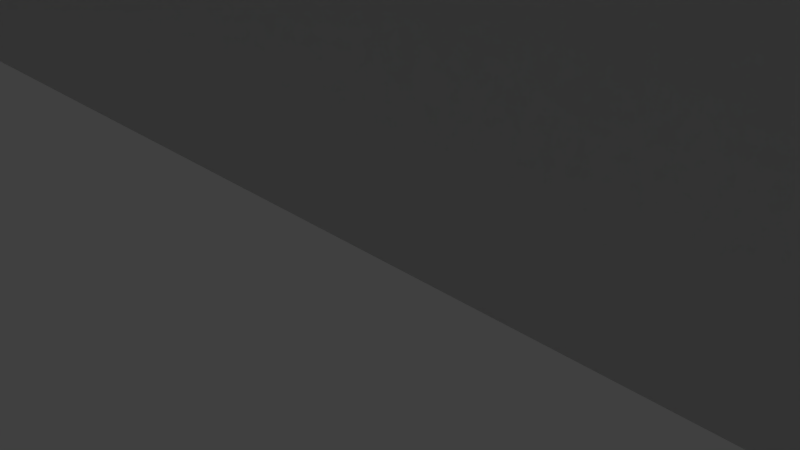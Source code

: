 # Source: VVNB-small-terminal.blend  (saved by Blender 2.79.0; exported with 4.5.12 LTS)
import bpy
from mathutils import Matrix  # noqa: F401  (used for matrix-valued properties, if any)

bpy.ops.wm.read_factory_settings(use_empty=True)
scene = bpy.context.scene
scene.name = 'Scene'

# ---- collections
col_collection_1 = bpy.data.collections.new('Collection 1'); scene.collection.children.link(col_collection_1)

# ---- materials (node trees are filled in below, after node groups)
mat_gangwaymaterial = bpy.data.materials.new('GangwayMaterial')
mat_gangwaymaterial.alpha_threshold = 0.0
mat_gangwaymaterial.use_transparent_shadow = False
mat_gangwaymaterial.roughness = 0.5
mat_buildingtowermaterial = bpy.data.materials.new('BuildingTowerMaterial')
mat_buildingtowermaterial.alpha_threshold = 0.0
mat_buildingtowermaterial.use_transparent_shadow = False
mat_buildingtowermaterial.roughness = 0.5
mat_buildingentrance_material = bpy.data.materials.new('BuildingEntrance Material')
mat_buildingentrance_material.alpha_threshold = 0.0
mat_buildingentrance_material.use_transparent_shadow = False
mat_buildingentrance_material.preview_render_type = 'CUBE'
mat_buildingentrance_material.roughness = 0.5
mat_buildinggate_material = bpy.data.materials.new('BuildingGate Material')
mat_buildinggate_material.alpha_threshold = 0.0
mat_buildinggate_material.use_transparent_shadow = False
mat_buildinggate_material.preview_render_type = 'CUBE'
mat_buildinggate_material.roughness = 0.5
mat_buildinggate_material.line_color = (0.0, 0.0, 0.0, 1.0)

# ---- material node trees

# ---- world
world_world = bpy.data.worlds.new('World'); scene.world = world_world
world_world.color = (0.05088, 0.05088, 0.05088)
world_world.use_sun_shadow = False
world_world.sun_shadow_jitter_overblur = 0.0
world_world.cycles.sampling_method = 'MANUAL'

# ---- cameras
cam_camera = bpy.data.cameras.new('Camera')
cam_camera.clip_end = 100.0
cam_camera.lens = 35.0
cam_camera.sensor_width = 32.0
cam_camera.sensor_height = 18.0
cam_camera.ortho_scale = 7.314
cam_camera.dof.focus_distance = 0.0
cam_camera.dof.aperture_fstop = 128.0

# ---- lights
light_lamp = bpy.data.lights.new('Lamp', 'POINT')
light_lamp.transmission_factor = 0.0
light_lamp.cutoff_distance = 30.0
light_lamp.energy = 100.0
light_lamp.shadow_buffer_clip_start = 1.001
light_lamp.shadow_soft_size = 0.1
light_lamp.shadow_maximum_resolution = 0.006
light_lamp.use_absolute_resolution = True

# ---- meshes
me_gangway_mesh = bpy.data.meshes.new('Gangway Mesh')
me_gangway_mesh.from_pydata([(-1.032, -1.0, -1.0), (-1.032, -1.0, 1.0), (-1.032, 1.0, -1.0), (-1.032, 1.0, 1.0), (1.722, -1.0, 0.7304), (1.722, -1.0, 2.73), (1.722, 1.0, 0.7304), (1.722, 1.0, 2.73)], [], [(0, 1, 3, 2), (2, 3, 7, 6), (4, 5, 1, 0), (2, 6, 4, 0), (7, 3, 1, 5)])
_uv = me_gangway_mesh.uv_layers.new(name='UVMap')
_uv.uv.foreach_set('vector', [0.0, 0.0, 0.0, 0.0, 0.0, 0.0, 0.0, 0.0, -3.482, -0.007461, -3.482, 0.4925, 4.478, 0.492, 4.478, -0.007966, 4.521, -0.000114, 4.521, 0.4925, -3.515, 0.4925, -3.515, -0.0008727, -3.5, 0.4936, 4.5, 0.4936, 4.5, 0.7313, -3.5, 0.7313, 4.492, 0.9969, -3.507, 0.9969, -3.507, 0.7188, 4.492, 0.7188])
me_gangway_mesh.materials.append(mat_gangwaymaterial)
me_gangway_mesh.use_remesh_preserve_volume = False
me_gangway_mesh.use_remesh_preserve_attributes = False
me_gangway_mesh.use_mirror_vertex_groups = False
me_gangway_mesh.update()
me_buildingtower = bpy.data.meshes.new('BuildingTower')
me_buildingtower.from_pydata([(-1.0, -1.6, 0.0), (-1.0, -1.6, 2.0), (-1.0, 0.4, 0.0), (-1.0, 0.4, 2.0), (1.0, -1.6, 0.0), (1.0, -1.6, 2.0), (1.0, 0.4, 0.0), (1.0, 0.4, 2.0)], [], [(0, 1, 3, 2), (2, 3, 7, 6), (6, 7, 5, 4), (4, 5, 1, 0), (7, 3, 1, 5)])
_uv = me_buildingtower.uv_layers.new(name='UVMap')
_uv.uv.foreach_set('vector', [0.788, 0.9955, 0.788, 0.8416, 0.9071, 0.8416, 0.9071, 0.9955, 0.9074, 0.8481, 0.9074, 0.9969, 0.7879, 0.9969, 0.7879, 0.8481, 0.7879, 0.8481, 0.7879, 0.9969, 0.6685, 0.9969, 0.6685, 0.8481, 0.669, 0.9955, 0.669, 0.8416, 0.788, 0.8416, 0.788, 0.9955, 1.0, 1.001, 0.9103, 1.001, 0.9103, 0.8214, 1.0, 0.8214])
me_buildingtower.materials.append(mat_buildingtowermaterial)
me_buildingtower.use_remesh_preserve_volume = False
me_buildingtower.use_remesh_preserve_attributes = False
me_buildingtower.use_mirror_vertex_groups = False
me_buildingtower.update()
me_buildingentrance_mesh = bpy.data.meshes.new('BuildingEntrance Mesh')
me_buildingentrance_mesh.from_pydata([(-120.0, -80.0, 0.0), (-120.0, -80.0, 44.0), (-120.0, 0.0, 0.0), (-120.0, 0.0, 40.0), (120.0, -80.0, 0.0), (120.0, -80.0, 44.0), (120.0, 0.0, 0.0), (120.0, 0.0, 40.0), (-120.0, -80.0, 44.91), (-120.0, 0.0, 40.91), (120.0, 0.0, 40.91), (120.0, -80.0, 44.91), (-120.0, -60.0, 0.0), (-120.0, -60.0, 44.0), (120.0, -60.0, 0.0), (120.0, -60.0, 44.0), (-120.0, -60.0, 44.91), (120.0, -60.0, 44.91), (128.0, -60.0, 44.0), (128.0, -60.0, 44.91), (128.0, 0.0, 40.91), (128.0, 0.0, 40.0), (-128.0, -60.0, 44.0), (-128.0, 0.0, 40.0), (-128.0, -60.0, 44.91), (-128.0, 0.0, 40.91), (128.0, -88.0, 44.0), (128.0, -88.0, 44.91), (-128.0, -88.0, 44.0), (-128.0, -88.0, 44.91), (-120.0, 12.0, 40.0), (-120.0, 12.0, 0.0), (120.0, 12.0, 0.0), (120.0, 12.0, 40.0)], [], [(12, 13, 3, 2), (3, 7, 33, 30), (14, 15, 5, 4), (4, 5, 1, 0), (17, 16, 8, 11), (3, 13, 22, 23), (7, 3, 9, 10), (10, 17, 19, 20), (17, 11, 27, 19), (24, 22, 28, 29), (10, 9, 16, 17), (6, 7, 15, 14), (0, 1, 13, 12), (18, 21, 20, 19), (18, 19, 27, 26), (15, 7, 21, 18), (8, 29, 27, 11), (7, 10, 20, 21), (8, 16, 24, 29), (23, 22, 24, 25), (16, 9, 25, 24), (9, 3, 23, 25), (1, 28, 22, 13), (29, 28, 26, 27), (5, 15, 18, 26), (1, 5, 26, 28), (2, 3, 30, 31), (7, 6, 32, 33)])
_uv = me_buildingentrance_mesh.uv_layers.new(name='UVMap')
_uv.uv.foreach_set('vector', [0.1958, 0.000314, 0.1958, 0.8277, 0.03355, 0.7441, 0.03355, 0.0003145, 0.3433, 0.9725, 0.6395, 0.9725, 0.6395, 0.9873, 0.3433, 0.9873, 0.3057, 0.00101, 0.3057, 0.8266, 0.2493, 0.8266, 0.2493, 0.00101, 1.0, 0.001981, 1.0, 0.8269, 4.281e-05, 0.8269, 4.281e-05, 0.001981, 0.009813, 0.9526, 0.3054, 0.9526, 0.3054, 0.986, 0.009813, 0.986, 0.01016, 0.8886, 0.01016, 0.9616, 0.000442, 0.9616, 0.0004411, 0.8886, 0.6088, 0.9771, 0.3654, 0.9768, 0.3654, 0.9726, 0.6088, 0.9729, 0.009813, 0.8519, 0.009813, 0.9526, -4.095e-05, 0.9526, -4.095e-05, 0.8519, 0.009813, 0.9526, 0.009813, 0.986, -4.095e-05, 0.9994, -4.095e-05, 0.9526, 0.4374, 0.9829, 0.4376, 0.9868, 0.3162, 0.9921, 0.316, 0.9881, 0.009813, 0.8519, 0.3054, 0.8519, 0.3054, 0.9526, 0.009813, 0.9526, 0.4746, 0.001009, 0.4746, 0.725, 0.3057, 0.8266, 0.3057, 0.00101, 0.2499, 0.0003138, 0.2499, 0.8277, 0.1958, 0.8277, 0.1958, 0.000314, 0.4353, 0.9659, 0.6231, 0.9659, 0.6229, 0.9692, 0.4351, 0.9692, 0.4353, 0.9659, 0.4351, 0.9692, 0.3339, 0.9631, 0.3341, 0.9599, 0.3017, 0.9616, 0.3017, 0.8886, 0.3114, 0.8886, 0.3114, 0.9616, 0.3054, 0.986, 0.3153, 0.9994, -4.095e-05, 0.9994, 0.009813, 0.986, 0.6088, 0.9771, 0.6088, 0.9729, 0.6463, 0.9726, 0.6463, 0.9769, 0.3054, 0.986, 0.3054, 0.9526, 0.3153, 0.9526, 0.3153, 0.9994, 0.6625, 0.9921, 0.4376, 0.9868, 0.4374, 0.9829, 0.6623, 0.9881, 0.3054, 0.9526, 0.3054, 0.8519, 0.3153, 0.8519, 0.3153, 0.9526, 0.3654, 0.9726, 0.3654, 0.9768, 0.3279, 0.9771, 0.3279, 0.9729, 0.01016, 0.9859, 0.0004424, 0.9956, 0.000442, 0.9616, 0.01016, 0.9616, 0.3239, 0.9751, 0.324, 0.9693, 0.6589, 0.9693, 0.6588, 0.9751, 0.3017, 0.9859, 0.3017, 0.9616, 0.3114, 0.9616, 0.3114, 0.9956, 0.01016, 0.9859, 0.3017, 0.9859, 0.3114, 0.9956, 0.0004424, 0.9956, 0.03355, 0.0003145, 0.03355, 0.7441, 0.001103, 0.7441, 0.001103, 0.0003145, 0.4746, 0.725, 0.4746, 0.001009, 0.5084, 0.001009, 0.5084, 0.725])
me_buildingentrance_mesh.materials.append(mat_buildingentrance_material)
me_buildingentrance_mesh.use_remesh_preserve_volume = False
me_buildingentrance_mesh.use_remesh_preserve_attributes = False
me_buildingentrance_mesh.use_mirror_vertex_groups = False
me_buildingentrance_mesh.update()
me_buildinggate_mesh = bpy.data.meshes.new('BuildingGate Mesh')
me_buildinggate_mesh.from_pydata([(1.0, 1.0, -1.0), (1.0, -1.0, -1.0), (-1.0, -1.0, -1.0), (-1.0, 1.0, -1.0), (1.0, 1.0, 1.2), (1.0, -1.0, 1.0), (-1.0, -1.0, 1.0), (-1.0, 1.0, 1.2), (1.0, 1.0, 1.25), (-1.0, 1.0, 1.25), (-1.0, -1.0, 1.05), (1.0, 0.3, -1.0), (-1.0, 0.3, -1.0), (1.0, 0.3, 1.2), (-1.0, 0.3, 1.2), (1.0, 0.3, 1.25), (-1.0, 0.3, 1.25), (1.0, -1.0, 1.05), (1.057, 0.3, 1.2), (1.057, -1.0, 1.0), (1.057, 0.3, 1.25), (1.057, -1.0, 1.05), (1.057, 1.229, 1.25), (1.057, 1.229, 1.2), (-1.057, 0.3, 1.2), (-1.057, 0.3, 1.25), (-1.057, -1.0, 1.0), (-1.057, -1.0, 1.05), (-1.057, 1.229, 1.25), (-1.057, 1.229, 1.2)], [], [(27, 25, 24, 26), (11, 13, 5, 1), (1, 5, 6, 2), (12, 14, 7, 3), (4, 0, 3, 7), (10, 17, 15, 16), (5, 19, 21, 17), (20, 22, 8, 15), (9, 28, 25, 16), (2, 6, 14, 12), (0, 4, 13, 11), (24, 25, 28, 29), (5, 17, 10, 6), (4, 23, 18, 13), (18, 23, 22, 20), (15, 17, 21, 20), (8, 9, 16, 15), (29, 28, 22, 23), (19, 18, 20, 21), (7, 29, 23, 4), (5, 13, 18, 19), (10, 27, 26, 6), (16, 25, 27, 10), (7, 14, 24, 29), (14, 6, 26, 24), (9, 8, 22, 28)])
_uv = me_buildinggate_mesh.uv_layers.new(name='UVMap')
_uv.uv.foreach_set('vector', [0.3228, 0.9611, 0.5109, 0.9492, 0.5103, 0.9563, 0.3221, 0.9682, 0.1632, -0.0005544, 0.1632, 0.8134, 0.002117, 0.7404, 0.002117, -0.0005544, 0.9999, -0.005243, 0.9999, 0.7473, 9.998e-05, 0.7473, 9.998e-05, -0.005243, 0.08825, -0.002524, 0.08825, 0.8079, 0.001263, 0.8079, 0.001263, -0.002524, 0.001151, 0.8155, 0.001151, -0.003528, 1.0, -0.003528, 1.0, 0.8155, 0.3, 0.9932, 0.009421, 0.9932, 0.009419, 0.8971, 0.3, 0.8971, 0.6459, 0.9674, 0.6541, 0.9674, 0.6541, 0.9746, 0.6459, 0.9746, 0.001116, 0.8971, 0.001115, 0.8293, 0.009419, 0.846, 0.009419, 0.8971, 0.3, 0.846, 0.3083, 0.8293, 0.3083, 0.8971, 0.3, 0.8971, 0.2498, -0.002524, 0.2498, 0.7343, 0.08825, 0.8079, 0.08825, -0.002524, 0.2499, -0.0005544, 0.2499, 0.8134, 0.1632, 0.8134, 0.1632, -0.0005544, 0.5103, 0.9563, 0.5109, 0.9492, 0.6434, 0.9611, 0.6428, 0.9682, 0.6459, 0.9674, 0.6459, 0.9746, 0.3584, 0.9746, 0.3584, 0.9674, 0.007796, 0.8744, -0.0006269, 0.8618, -0.0006288, 0.9128, 0.007795, 0.9128, 0.4892, 0.969, 0.5822, 0.9606, 0.5826, 0.9656, 0.4896, 0.974, 0.009419, 0.8971, 0.009421, 0.9932, 0.001118, 0.9932, 0.001116, 0.8971, 0.009419, 0.846, 0.3, 0.846, 0.3, 0.8971, 0.009419, 0.8971, 0.3361, 0.9875, 0.3361, 0.9803, 0.6424, 0.9803, 0.6424, 0.9875, 0.3571, 0.9606, 0.4892, 0.969, 0.4896, 0.974, 0.3576, 0.9656, 0.3026, 0.8744, 0.311, 0.8618, -0.0006269, 0.8618, 0.007796, 0.8744, 0.007792, 0.9851, 0.007795, 0.9128, -0.0006288, 0.9128, -0.0006313, 0.9851, 0.3584, 0.9746, 0.3502, 0.9746, 0.3502, 0.9674, 0.3584, 0.9674, 0.3, 0.8971, 0.3083, 0.8971, 0.3083, 0.9932, 0.3, 0.9932, 0.3026, 0.8744, 0.3026, 0.9128, 0.311, 0.9128, 0.311, 0.8618, 0.3026, 0.9128, 0.3026, 0.9851, 0.311, 0.9851, 0.311, 0.9128, 0.3, 0.846, 0.009419, 0.846, 0.001115, 0.8293, 0.3083, 0.8293])
me_buildinggate_mesh.materials.append(mat_buildinggate_material)
me_buildinggate_mesh.use_remesh_preserve_volume = False
me_buildinggate_mesh.use_remesh_preserve_attributes = False
me_buildinggate_mesh.use_mirror_vertex_groups = False
me_buildinggate_mesh.update()

# ---- objects
ob_gangway_2 = bpy.data.objects.new('Gangway 2', me_gangway_mesh)
ob_gangway_1 = bpy.data.objects.new('Gangway 1', me_gangway_mesh)
ob_buildingtower_2 = bpy.data.objects.new('BuildingTower 2', me_buildingtower)
ob_buildingtower_1 = bpy.data.objects.new('BuildingTower 1', me_buildingtower)
ob_buildingentrance = bpy.data.objects.new('BuildingEntrance', me_buildingentrance_mesh)
ob_buildinggate = bpy.data.objects.new('BuildingGate', me_buildinggate_mesh)
ob_lamp = bpy.data.objects.new('Lamp', light_lamp)
ob_camera = bpy.data.objects.new('Camera', cam_camera)

# ---- transforms, parenting, visibility, modifiers, constraints
ob_gangway_2.location = (112.0, -15.9, 12.5)
ob_gangway_2.scale = (55.0, 4.0, 4.0)
ob_gangway_2.lineart.crease_threshold = 0.0
ob_gangway_1.location = (112.0, 12.36, 12.5)
ob_gangway_1.scale = (55.0, 4.0, 4.0)
ob_gangway_1.lineart.crease_threshold = 0.0
ob_buildingtower_2.location = (45.0, 0.0, 18.29)
ob_buildingtower_2.scale = (5.0, 5.0, 2.5)
ob_buildingtower_2.lineart.crease_threshold = 0.0
ob_buildingtower_1.location = (-45.0, 0.0, 18.29)
ob_buildingtower_1.scale = (5.0, 5.0, 2.5)
ob_buildingtower_1.lineart.crease_threshold = 0.0
ob_buildingentrance.location = (0.0, -6.0, 0.0)
ob_buildingentrance.scale = (0.5, 0.5, 0.5)
ob_buildingentrance.lineart.crease_threshold = 0.0
ob_buildinggate.location = (0.0, 17.5, 10.0)
ob_buildinggate.scale = (70.0, 17.5, 10.0)
ob_buildinggate.lock_rotations_4d = False
ob_buildinggate.empty_display_type = 'ARROWS'
ob_buildinggate.lineart.crease_threshold = 0.0
ob_lamp.location = (4.076, -79.66, 46.3)
ob_lamp.rotation_euler = (0.6503, 0.05522, 1.866)
ob_lamp.lock_rotations_4d = False
ob_lamp.empty_display_type = 'ARROWS'
ob_lamp.color = (0.0, 0.0, 0.0, 0.0)
ob_lamp.lineart.crease_threshold = 0.0
ob_camera.location = (7.481, -6.508, 5.344)
ob_camera.rotation_euler = (1.109, 0.0, 0.8149)
ob_camera.lock_rotations_4d = False
ob_camera.empty_display_type = 'ARROWS'
ob_camera.color = (0.0, 0.0, 0.0, 0.0)
ob_camera.hide_viewport = True
ob_camera.display_type = 'WIRE'
ob_camera.lineart.crease_threshold = 0.0

# ---- collection membership
col_collection_1.objects.link(ob_gangway_2)
col_collection_1.objects.link(ob_gangway_1)
col_collection_1.objects.link(ob_buildingtower_2)
col_collection_1.objects.link(ob_buildingtower_1)
col_collection_1.objects.link(ob_buildingentrance)
col_collection_1.objects.link(ob_buildinggate)
col_collection_1.objects.link(ob_lamp)
col_collection_1.objects.link(ob_camera)

# ---- scene / render settings (as saved in the file)
scene.camera = ob_camera
scene.frame_start = 1; scene.frame_end = 250; scene.frame_set(2)
scene.render.engine = 'BLENDER_EEVEE_NEXT'
scene.render.resolution_percentage = 50
scene.render.dither_intensity = 0.0
scene.cycles.use_denoising = False
scene.cycles.samples = 128
scene.cycles.sampling_pattern = 'TABULATED_SOBOL'
scene.cycles.use_adaptive_sampling = False
scene.cycles.use_light_tree = False
scene.cycles.blur_glossy = 0.0
scene.cycles.sample_clamp_indirect = 0.0
scene.view_settings.view_transform = 'Standard'
bpy.context.view_layer.update()
